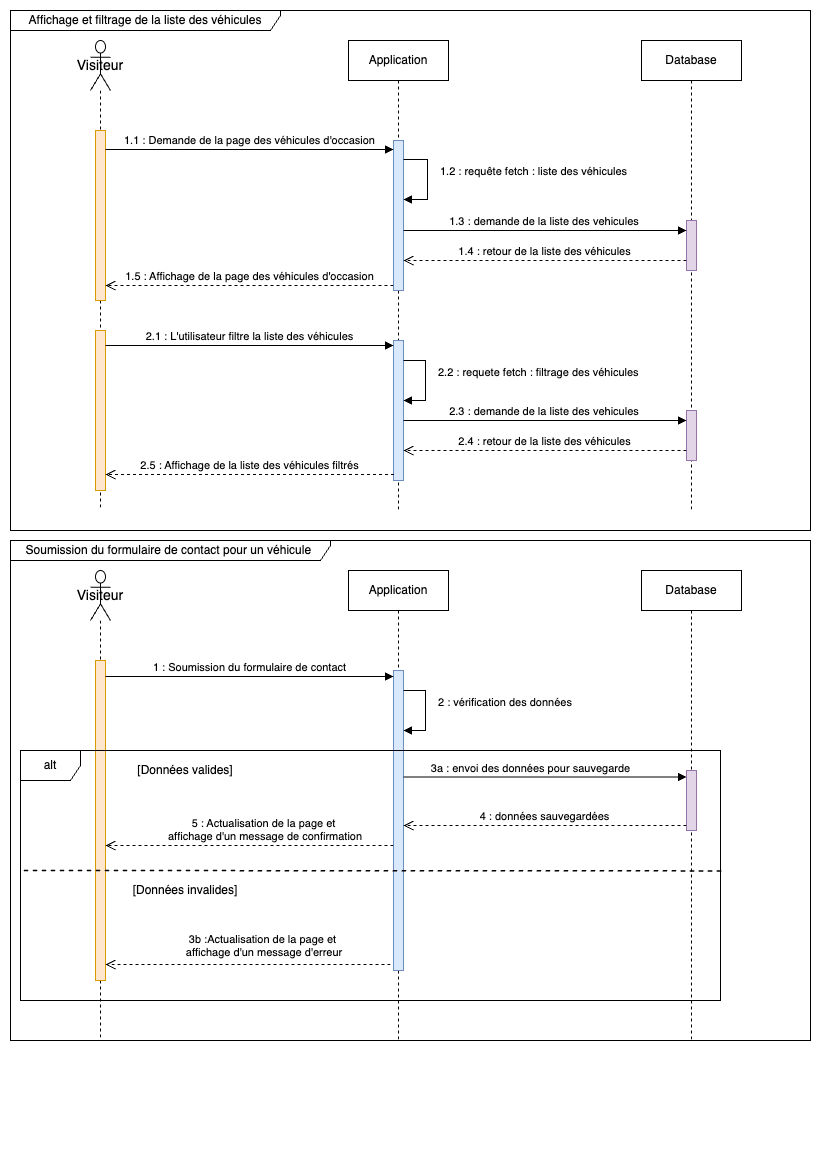

The diagram above was exported from draw.io. Its source (the exported page's mxGraphModel, read from the mxfile embedded in the PNG):
<mxGraphModel dx="892" dy="606" grid="1" gridSize="10" guides="1" tooltips="1" connect="1" arrows="1" fold="1" page="1" pageScale="1" pageWidth="827" pageHeight="1169" math="0" shadow="0">
  <root>
    <mxCell id="0" />
    <mxCell id="1" parent="0" />
    <mxCell id="Vn9umDjE4MvJT5pGu6KD-4" value="Visiteur" style="shape=umlLifeline;perimeter=lifelinePerimeter;whiteSpace=wrap;html=1;container=1;dropTarget=0;collapsible=0;recursiveResize=0;outlineConnect=0;portConstraint=eastwest;newEdgeStyle={&quot;curved&quot;:0,&quot;rounded&quot;:0};participant=umlActor;size=50;align=center;fontSize=14;" parent="1" vertex="1">
      <mxGeometry x="90" y="40" width="20" height="470" as="geometry" />
    </mxCell>
    <mxCell id="Vn9umDjE4MvJT5pGu6KD-47" value="" style="html=1;points=[[0,0,0,0,5],[0,1,0,0,-5],[1,0,0,0,5],[1,1,0,0,-5]];perimeter=orthogonalPerimeter;outlineConnect=0;targetShapes=umlLifeline;portConstraint=eastwest;newEdgeStyle={&quot;curved&quot;:0,&quot;rounded&quot;:0};labelBackgroundColor=none;fillColor=#ffe6cc;strokeColor=#d79b00;" parent="Vn9umDjE4MvJT5pGu6KD-4" vertex="1">
      <mxGeometry x="5" y="90" width="10" height="170" as="geometry" />
    </mxCell>
    <mxCell id="eg1m_n-5e4tIelkp_Vyl-4" value="" style="html=1;points=[[0,0,0,0,5],[0,1,0,0,-5],[1,0,0,0,5],[1,1,0,0,-5]];perimeter=orthogonalPerimeter;outlineConnect=0;targetShapes=umlLifeline;portConstraint=eastwest;newEdgeStyle={&quot;curved&quot;:0,&quot;rounded&quot;:0};labelBackgroundColor=none;fillColor=#ffe6cc;strokeColor=#d79b00;" vertex="1" parent="Vn9umDjE4MvJT5pGu6KD-4">
      <mxGeometry x="5" y="290" width="10" height="160" as="geometry" />
    </mxCell>
    <mxCell id="Vn9umDjE4MvJT5pGu6KD-5" value="Application" style="shape=umlLifeline;perimeter=lifelinePerimeter;whiteSpace=wrap;html=1;container=1;dropTarget=0;collapsible=0;recursiveResize=0;outlineConnect=0;portConstraint=eastwest;newEdgeStyle={&quot;curved&quot;:0,&quot;rounded&quot;:0};" parent="1" vertex="1">
      <mxGeometry x="348" y="40" width="100" height="470" as="geometry" />
    </mxCell>
    <mxCell id="Vn9umDjE4MvJT5pGu6KD-13" value="" style="html=1;points=[[0,0,0,0,5],[0,1,0,0,-5],[1,0,0,0,5],[1,1,0,0,-5]];perimeter=orthogonalPerimeter;outlineConnect=0;targetShapes=umlLifeline;portConstraint=eastwest;newEdgeStyle={&quot;curved&quot;:0,&quot;rounded&quot;:0};fillColor=#dae8fc;strokeColor=#6c8ebf;" parent="Vn9umDjE4MvJT5pGu6KD-5" vertex="1">
      <mxGeometry x="45" y="100" width="10" height="150" as="geometry" />
    </mxCell>
    <mxCell id="Vn9umDjE4MvJT5pGu6KD-24" value="1.2 : requête fetch : liste des véhicules" style="html=1;align=left;spacingLeft=2;endArrow=block;rounded=0;edgeStyle=orthogonalEdgeStyle;curved=0;rounded=0;" parent="Vn9umDjE4MvJT5pGu6KD-5" edge="1">
      <mxGeometry x="-0.1905" y="9" relative="1" as="geometry">
        <mxPoint x="55" y="119" as="sourcePoint" />
        <Array as="points">
          <mxPoint x="79" y="119" />
          <mxPoint x="79" y="159" />
        </Array>
        <mxPoint x="55" y="159" as="targetPoint" />
        <mxPoint as="offset" />
      </mxGeometry>
    </mxCell>
    <mxCell id="Vn9umDjE4MvJT5pGu6KD-25" value="" style="html=1;points=[[0,0,0,0,5],[0,1,0,0,-5],[1,0,0,0,5],[1,1,0,0,-5]];perimeter=orthogonalPerimeter;outlineConnect=0;targetShapes=umlLifeline;portConstraint=eastwest;newEdgeStyle={&quot;curved&quot;:0,&quot;rounded&quot;:0};fillColor=#dae8fc;strokeColor=#6c8ebf;" parent="Vn9umDjE4MvJT5pGu6KD-5" vertex="1">
      <mxGeometry x="45" y="300" width="10" height="140" as="geometry" />
    </mxCell>
    <mxCell id="Vn9umDjE4MvJT5pGu6KD-27" value="2.2 : requete fetch : filtrage des véhicules" style="html=1;align=left;spacingLeft=2;endArrow=block;rounded=0;edgeStyle=orthogonalEdgeStyle;curved=0;rounded=0;" parent="Vn9umDjE4MvJT5pGu6KD-5" edge="1">
      <mxGeometry x="-0.1905" y="9" relative="1" as="geometry">
        <mxPoint x="55" y="320" as="sourcePoint" />
        <Array as="points">
          <mxPoint x="77" y="320" />
          <mxPoint x="77" y="360" />
        </Array>
        <mxPoint x="55" y="360" as="targetPoint" />
        <mxPoint as="offset" />
      </mxGeometry>
    </mxCell>
    <mxCell id="Vn9umDjE4MvJT5pGu6KD-7" value="Database" style="shape=umlLifeline;perimeter=lifelinePerimeter;whiteSpace=wrap;html=1;container=1;dropTarget=0;collapsible=0;recursiveResize=0;outlineConnect=0;portConstraint=eastwest;newEdgeStyle={&quot;curved&quot;:0,&quot;rounded&quot;:0};" parent="1" vertex="1">
      <mxGeometry x="641" y="40" width="100" height="470" as="geometry" />
    </mxCell>
    <mxCell id="Vn9umDjE4MvJT5pGu6KD-17" value="" style="html=1;points=[[0,0,0,0,5],[0,1,0,0,-5],[1,0,0,0,5],[1,1,0,0,-5]];perimeter=orthogonalPerimeter;outlineConnect=0;targetShapes=umlLifeline;portConstraint=eastwest;newEdgeStyle={&quot;curved&quot;:0,&quot;rounded&quot;:0};fillColor=#e1d5e7;strokeColor=#9673a6;" parent="Vn9umDjE4MvJT5pGu6KD-7" vertex="1">
      <mxGeometry x="45" y="180" width="10" height="50" as="geometry" />
    </mxCell>
    <mxCell id="WyXcLjYPZOlFibcYT7f2-1" value="" style="html=1;points=[[0,0,0,0,5],[0,1,0,0,-5],[1,0,0,0,5],[1,1,0,0,-5]];perimeter=orthogonalPerimeter;outlineConnect=0;targetShapes=umlLifeline;portConstraint=eastwest;newEdgeStyle={&quot;curved&quot;:0,&quot;rounded&quot;:0};fillColor=#e1d5e7;strokeColor=#9673a6;" parent="Vn9umDjE4MvJT5pGu6KD-7" vertex="1">
      <mxGeometry x="45" y="370" width="10" height="50" as="geometry" />
    </mxCell>
    <mxCell id="Vn9umDjE4MvJT5pGu6KD-8" value="1.1 : Demande de la page des véhicules d'occasion" style="html=1;verticalAlign=bottom;endArrow=block;curved=0;rounded=0;spacingLeft=0;horizontal=1;" parent="1" edge="1">
      <mxGeometry width="80" relative="1" as="geometry">
        <mxPoint x="105" y="149" as="sourcePoint" />
        <mxPoint x="393" y="149" as="targetPoint" />
      </mxGeometry>
    </mxCell>
    <mxCell id="Vn9umDjE4MvJT5pGu6KD-16" value="1.3 : demande de la liste des vehicules&amp;nbsp;" style="html=1;verticalAlign=bottom;endArrow=block;curved=0;rounded=0;" parent="1" edge="1">
      <mxGeometry width="80" relative="1" as="geometry">
        <mxPoint x="403" y="230" as="sourcePoint" />
        <mxPoint x="686" y="230" as="targetPoint" />
        <Array as="points">
          <mxPoint x="540" y="230" />
        </Array>
      </mxGeometry>
    </mxCell>
    <mxCell id="Vn9umDjE4MvJT5pGu6KD-18" value="1.4 : retour de la liste des véhicules" style="html=1;verticalAlign=bottom;endArrow=open;dashed=1;endSize=8;curved=0;rounded=0;" parent="1" edge="1">
      <mxGeometry relative="1" as="geometry">
        <mxPoint x="686" y="260" as="sourcePoint" />
        <mxPoint x="403" y="260" as="targetPoint" />
      </mxGeometry>
    </mxCell>
    <mxCell id="Vn9umDjE4MvJT5pGu6KD-19" value="1.5 : Affichage de la page des véhicules d'occasion" style="html=1;verticalAlign=bottom;endArrow=open;dashed=1;endSize=8;curved=0;rounded=0;" parent="1" edge="1">
      <mxGeometry relative="1" as="geometry">
        <mxPoint x="393" y="285" as="sourcePoint" />
        <mxPoint x="105" y="285" as="targetPoint" />
        <mxPoint as="offset" />
      </mxGeometry>
    </mxCell>
    <mxCell id="Vn9umDjE4MvJT5pGu6KD-26" value="2.1 : L'utilisateur filtre la liste des véhicules" style="html=1;verticalAlign=bottom;endArrow=block;curved=0;rounded=0;" parent="1" edge="1">
      <mxGeometry width="80" relative="1" as="geometry">
        <mxPoint x="105" y="345" as="sourcePoint" />
        <mxPoint x="393" y="345" as="targetPoint" />
        <mxPoint as="offset" />
      </mxGeometry>
    </mxCell>
    <mxCell id="Vn9umDjE4MvJT5pGu6KD-28" value="2.5 : Affichage de la liste des véhicules filtrés" style="html=1;verticalAlign=bottom;endArrow=open;dashed=1;endSize=8;curved=0;rounded=0;" parent="1" edge="1">
      <mxGeometry relative="1" as="geometry">
        <mxPoint x="393.5" y="474" as="sourcePoint" />
        <mxPoint x="105" y="474" as="targetPoint" />
      </mxGeometry>
    </mxCell>
    <mxCell id="Vn9umDjE4MvJT5pGu6KD-29" value="Visiteur" style="shape=umlLifeline;perimeter=lifelinePerimeter;whiteSpace=wrap;html=1;container=1;dropTarget=0;collapsible=0;recursiveResize=0;outlineConnect=0;portConstraint=eastwest;newEdgeStyle={&quot;curved&quot;:0,&quot;rounded&quot;:0};participant=umlActor;size=50;align=center;fontSize=14;" parent="1" vertex="1">
      <mxGeometry x="90" y="570" width="20" height="470" as="geometry" />
    </mxCell>
    <mxCell id="Vn9umDjE4MvJT5pGu6KD-48" value="" style="html=1;points=[[0,0,0,0,5],[0,1,0,0,-5],[1,0,0,0,5],[1,1,0,0,-5]];perimeter=orthogonalPerimeter;outlineConnect=0;targetShapes=umlLifeline;portConstraint=eastwest;newEdgeStyle={&quot;curved&quot;:0,&quot;rounded&quot;:0};fillColor=#ffe6cc;strokeColor=#d79b00;" parent="Vn9umDjE4MvJT5pGu6KD-29" vertex="1">
      <mxGeometry x="5" y="90" width="10" height="320" as="geometry" />
    </mxCell>
    <mxCell id="Vn9umDjE4MvJT5pGu6KD-30" value="Application" style="shape=umlLifeline;perimeter=lifelinePerimeter;whiteSpace=wrap;html=1;container=1;dropTarget=0;collapsible=0;recursiveResize=0;outlineConnect=0;portConstraint=eastwest;newEdgeStyle={&quot;curved&quot;:0,&quot;rounded&quot;:0};" parent="1" vertex="1">
      <mxGeometry x="348" y="570" width="100" height="470" as="geometry" />
    </mxCell>
    <mxCell id="Vn9umDjE4MvJT5pGu6KD-31" value="" style="html=1;points=[[0,0,0,0,5],[0,1,0,0,-5],[1,0,0,0,5],[1,1,0,0,-5]];perimeter=orthogonalPerimeter;outlineConnect=0;targetShapes=umlLifeline;portConstraint=eastwest;newEdgeStyle={&quot;curved&quot;:0,&quot;rounded&quot;:0};fillColor=#dae8fc;strokeColor=#6c8ebf;" parent="Vn9umDjE4MvJT5pGu6KD-30" vertex="1">
      <mxGeometry x="45" y="100" width="10" height="300" as="geometry" />
    </mxCell>
    <mxCell id="Vn9umDjE4MvJT5pGu6KD-36" value="Database" style="shape=umlLifeline;perimeter=lifelinePerimeter;whiteSpace=wrap;html=1;container=1;dropTarget=0;collapsible=0;recursiveResize=0;outlineConnect=0;portConstraint=eastwest;newEdgeStyle={&quot;curved&quot;:0,&quot;rounded&quot;:0};" parent="1" vertex="1">
      <mxGeometry x="641" y="570" width="100" height="470" as="geometry" />
    </mxCell>
    <mxCell id="Vn9umDjE4MvJT5pGu6KD-37" value="" style="html=1;points=[[0,0,0,0,5],[0,1,0,0,-5],[1,0,0,0,5],[1,1,0,0,-5]];perimeter=orthogonalPerimeter;outlineConnect=0;targetShapes=umlLifeline;portConstraint=eastwest;newEdgeStyle={&quot;curved&quot;:0,&quot;rounded&quot;:0};fillColor=#e1d5e7;strokeColor=#9673a6;" parent="Vn9umDjE4MvJT5pGu6KD-36" vertex="1">
      <mxGeometry x="45" y="200" width="10" height="60" as="geometry" />
    </mxCell>
    <mxCell id="Vn9umDjE4MvJT5pGu6KD-38" value="1 : Soumission du formulaire de contact" style="html=1;verticalAlign=bottom;endArrow=block;curved=0;rounded=0;" parent="1" edge="1">
      <mxGeometry width="80" relative="1" as="geometry">
        <mxPoint x="105" y="676" as="sourcePoint" />
        <mxPoint x="393" y="676" as="targetPoint" />
      </mxGeometry>
    </mxCell>
    <mxCell id="Vn9umDjE4MvJT5pGu6KD-40" value="2 : vérification des données" style="html=1;align=left;spacingLeft=2;endArrow=block;rounded=0;edgeStyle=orthogonalEdgeStyle;curved=0;rounded=0;" parent="1" edge="1">
      <mxGeometry x="-0.1842" y="9" relative="1" as="geometry">
        <mxPoint x="403" y="690" as="sourcePoint" />
        <Array as="points">
          <mxPoint x="425" y="690" />
          <mxPoint x="425" y="730" />
        </Array>
        <mxPoint x="403" y="730" as="targetPoint" />
        <mxPoint as="offset" />
      </mxGeometry>
    </mxCell>
    <mxCell id="Vn9umDjE4MvJT5pGu6KD-41" value="3a : envoi des données pour sauvegarde" style="html=1;verticalAlign=bottom;endArrow=block;curved=0;rounded=0;" parent="1" edge="1">
      <mxGeometry x="-0.1028" width="80" relative="1" as="geometry">
        <mxPoint x="403" y="776.55" as="sourcePoint" />
        <mxPoint x="686" y="776.55" as="targetPoint" />
        <mxPoint as="offset" />
      </mxGeometry>
    </mxCell>
    <mxCell id="Vn9umDjE4MvJT5pGu6KD-42" value="alt" style="shape=umlFrame;whiteSpace=wrap;html=1;pointerEvents=0;" parent="1" vertex="1">
      <mxGeometry x="20" y="750" width="700" height="250" as="geometry" />
    </mxCell>
    <mxCell id="Vn9umDjE4MvJT5pGu6KD-43" value="4 : données sauvegardées" style="html=1;verticalAlign=bottom;endArrow=open;dashed=1;endSize=8;curved=0;rounded=0;" parent="1" edge="1">
      <mxGeometry relative="1" as="geometry">
        <mxPoint x="686" y="825" as="sourcePoint" />
        <mxPoint x="403" y="825" as="targetPoint" />
      </mxGeometry>
    </mxCell>
    <mxCell id="Vn9umDjE4MvJT5pGu6KD-44" value="5 : Actualisation de la page et&lt;div&gt;&amp;nbsp;affichage d'un message de confirmation&lt;/div&gt;" style="html=1;verticalAlign=bottom;endArrow=open;dashed=1;endSize=8;curved=0;rounded=0;" parent="1" edge="1">
      <mxGeometry x="-0.0934" relative="1" as="geometry">
        <mxPoint x="393" y="845" as="sourcePoint" />
        <mxPoint x="105" y="845" as="targetPoint" />
        <mxPoint as="offset" />
      </mxGeometry>
    </mxCell>
    <mxCell id="Vn9umDjE4MvJT5pGu6KD-46" value="3b :Actualisation de la page et&lt;div&gt;&amp;nbsp;affichage d'un message d'erreur&lt;/div&gt;" style="html=1;verticalAlign=bottom;endArrow=open;dashed=1;endSize=8;curved=0;rounded=0;" parent="1" edge="1">
      <mxGeometry x="-0.1047" y="-3" relative="1" as="geometry">
        <mxPoint x="390" y="964" as="sourcePoint" />
        <mxPoint x="105" y="964" as="targetPoint" />
        <mxPoint as="offset" />
      </mxGeometry>
    </mxCell>
    <mxCell id="WyXcLjYPZOlFibcYT7f2-2" value="2.3 : demande de la liste des vehicules&amp;nbsp;" style="html=1;verticalAlign=bottom;endArrow=block;curved=0;rounded=0;" parent="1" source="Vn9umDjE4MvJT5pGu6KD-25" target="WyXcLjYPZOlFibcYT7f2-1" edge="1">
      <mxGeometry width="80" relative="1" as="geometry">
        <mxPoint x="400" y="420" as="sourcePoint" />
        <mxPoint x="683" y="420" as="targetPoint" />
        <Array as="points">
          <mxPoint x="537" y="420" />
        </Array>
      </mxGeometry>
    </mxCell>
    <mxCell id="WyXcLjYPZOlFibcYT7f2-3" value="2.4 : retour de la liste des véhicules" style="html=1;verticalAlign=bottom;endArrow=open;dashed=1;endSize=8;curved=0;rounded=0;" parent="1" edge="1">
      <mxGeometry x="0.0035" relative="1" as="geometry">
        <mxPoint x="686" y="450" as="sourcePoint" />
        <mxPoint x="403" y="450" as="targetPoint" />
        <mxPoint as="offset" />
      </mxGeometry>
    </mxCell>
    <mxCell id="eg1m_n-5e4tIelkp_Vyl-5" value="Affichage et filtrage de la liste des véhicules" style="shape=umlFrame;whiteSpace=wrap;html=1;pointerEvents=0;width=270;height=20;" vertex="1" parent="1">
      <mxGeometry x="10" y="10" width="800" height="520" as="geometry" />
    </mxCell>
    <mxCell id="eg1m_n-5e4tIelkp_Vyl-7" value="Soumission du formulaire de contact pour un véhicule&amp;nbsp;" style="shape=umlFrame;whiteSpace=wrap;html=1;pointerEvents=0;width=320;height=20;" vertex="1" parent="1">
      <mxGeometry x="10" y="540" width="800" height="500" as="geometry" />
    </mxCell>
    <mxCell id="eg1m_n-5e4tIelkp_Vyl-9" value="" style="endArrow=none;dashed=1;html=1;rounded=0;entryX=-0.002;entryY=0.548;entryDx=0;entryDy=0;entryPerimeter=0;strokeWidth=1.5;" edge="1" parent="1">
      <mxGeometry width="50" height="50" relative="1" as="geometry">
        <mxPoint x="720.7" y="870.4" as="sourcePoint" />
        <mxPoint x="19.300000000000136" y="869.9999999999999" as="targetPoint" />
      </mxGeometry>
    </mxCell>
    <mxCell id="eg1m_n-5e4tIelkp_Vyl-10" value="[Données valides]" style="text;html=1;align=center;verticalAlign=middle;whiteSpace=wrap;rounded=0;" vertex="1" parent="1">
      <mxGeometry x="130" y="760" width="110" height="20" as="geometry" />
    </mxCell>
    <mxCell id="eg1m_n-5e4tIelkp_Vyl-11" value="[Données invalides]" style="text;html=1;align=center;verticalAlign=middle;whiteSpace=wrap;rounded=0;" vertex="1" parent="1">
      <mxGeometry x="130" y="880" width="110" height="20" as="geometry" />
    </mxCell>
  </root>
</mxGraphModel>